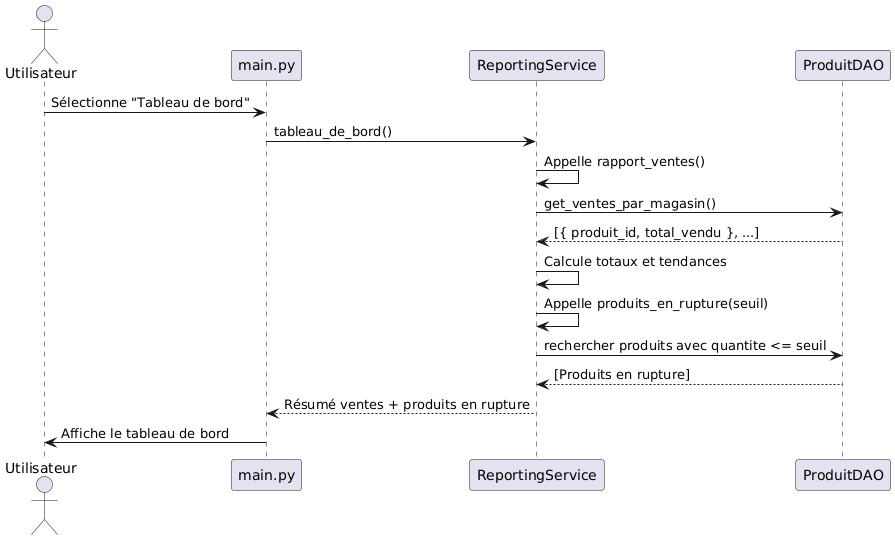

The diagram above was rendered by PlantUML. Its source (embedded in the PNG):
@startuml
actor Utilisateur
participant "main.py" as UI
participant "ReportingService" as Reporting
participant "ProduitDAO" as DAO

Utilisateur -> UI : Sélectionne "Tableau de bord"
UI -> Reporting : tableau_de_bord()
Reporting -> Reporting : Appelle rapport_ventes()
Reporting -> DAO : get_ventes_par_magasin()
DAO --> Reporting : [{ produit_id, total_vendu }, ...]
Reporting -> Reporting : Calcule totaux et tendances

Reporting -> Reporting : Appelle produits_en_rupture(seuil)
Reporting -> DAO : rechercher produits avec quantite <= seuil
DAO --> Reporting : [Produits en rupture]

Reporting --> UI : Résumé ventes + produits en rupture
UI -> Utilisateur : Affiche le tableau de bord
@enduml